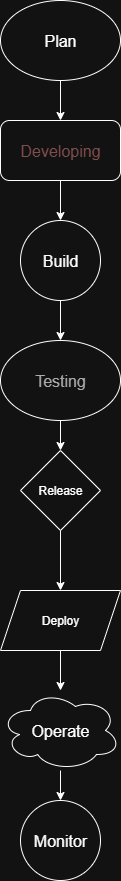

The diagram above was exported from draw.io. Its source (the exported page's mxGraphModel, read from the mxfile embedded in the PNG):
<mxGraphModel dx="1042" dy="562" grid="1" gridSize="10" guides="1" tooltips="1" connect="1" arrows="1" fold="1" page="1" pageScale="1" pageWidth="850" pageHeight="1100" math="0" shadow="0">
  <root>
    <mxCell id="0" />
    <mxCell id="1" parent="0" />
    <mxCell id="_5Xv3ZJ1JMlLXUQCRtzJ-15" style="edgeStyle=orthogonalEdgeStyle;rounded=0;orthogonalLoop=1;jettySize=auto;html=1;entryX=0.5;entryY=0;entryDx=0;entryDy=0;" edge="1" parent="1" source="_5Xv3ZJ1JMlLXUQCRtzJ-2" target="_5Xv3ZJ1JMlLXUQCRtzJ-11">
      <mxGeometry relative="1" as="geometry" />
    </mxCell>
    <mxCell id="_5Xv3ZJ1JMlLXUQCRtzJ-2" value="&lt;font size=&quot;3&quot; color=&quot;#de9e9e&quot;&gt;Developing&lt;/font&gt;" style="rounded=1;whiteSpace=wrap;html=1;fillColor=none;" vertex="1" parent="1">
      <mxGeometry x="360" y="180" width="120" height="60" as="geometry" />
    </mxCell>
    <mxCell id="_5Xv3ZJ1JMlLXUQCRtzJ-35" value="" style="edgeStyle=orthogonalEdgeStyle;rounded=0;orthogonalLoop=1;jettySize=auto;html=1;" edge="1" parent="1" source="_5Xv3ZJ1JMlLXUQCRtzJ-4" target="_5Xv3ZJ1JMlLXUQCRtzJ-9">
      <mxGeometry relative="1" as="geometry" />
    </mxCell>
    <mxCell id="_5Xv3ZJ1JMlLXUQCRtzJ-4" value="&lt;font size=&quot;3&quot; color=&quot;#4d4d4d&quot;&gt;Testing&lt;/font&gt;" style="ellipse;whiteSpace=wrap;html=1;fillColor=none;" vertex="1" parent="1">
      <mxGeometry x="360" y="400" width="120" height="80" as="geometry" />
    </mxCell>
    <mxCell id="_5Xv3ZJ1JMlLXUQCRtzJ-37" value="" style="edgeStyle=orthogonalEdgeStyle;rounded=0;orthogonalLoop=1;jettySize=auto;html=1;" edge="1" parent="1" source="_5Xv3ZJ1JMlLXUQCRtzJ-6" target="_5Xv3ZJ1JMlLXUQCRtzJ-8">
      <mxGeometry relative="1" as="geometry" />
    </mxCell>
    <mxCell id="_5Xv3ZJ1JMlLXUQCRtzJ-6" value="Deploy" style="shape=parallelogram;perimeter=parallelogramPerimeter;whiteSpace=wrap;html=1;fixedSize=1;" vertex="1" parent="1">
      <mxGeometry x="360" y="650" width="120" height="60" as="geometry" />
    </mxCell>
    <mxCell id="_5Xv3ZJ1JMlLXUQCRtzJ-7" value="&lt;font size=&quot;3&quot;&gt;Monitor&lt;/font&gt;" style="ellipse;whiteSpace=wrap;html=1;aspect=fixed;" vertex="1" parent="1">
      <mxGeometry x="380" y="860" width="80" height="80" as="geometry" />
    </mxCell>
    <mxCell id="_5Xv3ZJ1JMlLXUQCRtzJ-38" value="" style="edgeStyle=orthogonalEdgeStyle;rounded=0;orthogonalLoop=1;jettySize=auto;html=1;" edge="1" parent="1" source="_5Xv3ZJ1JMlLXUQCRtzJ-8" target="_5Xv3ZJ1JMlLXUQCRtzJ-7">
      <mxGeometry relative="1" as="geometry" />
    </mxCell>
    <mxCell id="_5Xv3ZJ1JMlLXUQCRtzJ-8" value="&lt;font size=&quot;3&quot;&gt;Operate&lt;/font&gt;" style="ellipse;shape=cloud;whiteSpace=wrap;html=1;" vertex="1" parent="1">
      <mxGeometry x="360" y="750" width="120" height="80" as="geometry" />
    </mxCell>
    <mxCell id="_5Xv3ZJ1JMlLXUQCRtzJ-36" value="" style="edgeStyle=orthogonalEdgeStyle;rounded=0;orthogonalLoop=1;jettySize=auto;html=1;" edge="1" parent="1" source="_5Xv3ZJ1JMlLXUQCRtzJ-9" target="_5Xv3ZJ1JMlLXUQCRtzJ-6">
      <mxGeometry relative="1" as="geometry" />
    </mxCell>
    <mxCell id="_5Xv3ZJ1JMlLXUQCRtzJ-9" value="Release" style="rhombus;whiteSpace=wrap;html=1;" vertex="1" parent="1">
      <mxGeometry x="380" y="510" width="80" height="80" as="geometry" />
    </mxCell>
    <mxCell id="_5Xv3ZJ1JMlLXUQCRtzJ-14" style="edgeStyle=orthogonalEdgeStyle;rounded=0;orthogonalLoop=1;jettySize=auto;html=1;entryX=0.5;entryY=0;entryDx=0;entryDy=0;" edge="1" parent="1" source="_5Xv3ZJ1JMlLXUQCRtzJ-10" target="_5Xv3ZJ1JMlLXUQCRtzJ-2">
      <mxGeometry relative="1" as="geometry" />
    </mxCell>
    <mxCell id="_5Xv3ZJ1JMlLXUQCRtzJ-10" value="&lt;font size=&quot;3&quot;&gt;Plan&lt;/font&gt;" style="ellipse;whiteSpace=wrap;html=1;" vertex="1" parent="1">
      <mxGeometry x="360" y="60" width="120" height="80" as="geometry" />
    </mxCell>
    <mxCell id="_5Xv3ZJ1JMlLXUQCRtzJ-34" value="" style="edgeStyle=orthogonalEdgeStyle;rounded=0;orthogonalLoop=1;jettySize=auto;html=1;" edge="1" parent="1" source="_5Xv3ZJ1JMlLXUQCRtzJ-11" target="_5Xv3ZJ1JMlLXUQCRtzJ-4">
      <mxGeometry relative="1" as="geometry" />
    </mxCell>
    <mxCell id="_5Xv3ZJ1JMlLXUQCRtzJ-11" value="&lt;font size=&quot;3&quot;&gt;Build&lt;/font&gt;" style="ellipse;whiteSpace=wrap;html=1;aspect=fixed;" vertex="1" parent="1">
      <mxGeometry x="380" y="280" width="80" height="80" as="geometry" />
    </mxCell>
  </root>
</mxGraphModel>